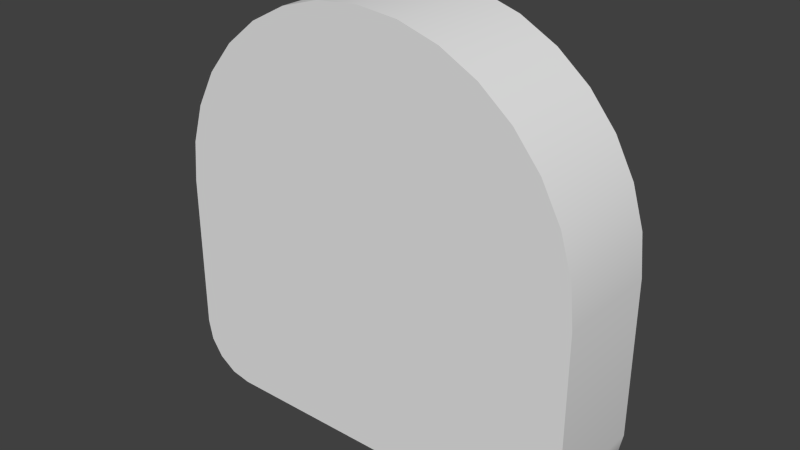 # Source: Fuselage0125_Mono.blend  (saved by Blender 2.76.0; exported with 4.5.12 LTS)
import bpy
from mathutils import Matrix  # noqa: F401  (used for matrix-valued properties, if any)

bpy.ops.wm.read_factory_settings(use_empty=True)
scene = bpy.context.scene
scene.name = 'Scene'

# ---- collections
col_collection_1 = bpy.data.collections.new('Collection 1'); scene.collection.children.link(col_collection_1)

# ---- world
world_world = bpy.data.worlds.new('World'); scene.world = world_world
world_world.color = (0.05088, 0.05088, 0.05088)
world_world.use_sun_shadow = False
world_world.sun_shadow_jitter_overblur = 0.0
world_world.cycles.sampling_method = 'MANUAL'
world_world.cycles.sample_map_resolution = 256

# ---- meshes
me_cube_001 = bpy.data.meshes.new('Cube.001')
me_cube_001.from_pydata([(-0.981, 0.25, -0.8457), (-0.9808, 0.25, 0.1951), (1.0, -0.25, -3.576e-07), (-1.0, -0.25, -0.75), (-0.3827, -0.25, 0.9239), (-0.9268, -0.25, -0.9268), (0.8315, -0.25, 0.5556), (0.7071, -0.25, 0.7071), (0.9268, -0.25, -0.9268), (-1.0, -0.25, -3.576e-07), (0.1951, 0.25, 0.9808), (-0.8457, 0.25, -0.981), (-0.5556, -0.25, 0.8315), (-0.9239, -0.25, 0.3827), (-0.9808, -0.25, 0.1951), (-0.7071, -0.25, 0.7071), (0.3827, -0.25, 0.9239), (0.7071, 0.25, 0.7071), (-1.0, 0.25, -3.576e-07), (-0.5556, 0.25, 0.8315), (0.0, 0.25, -1.0), (0.3827, 0.25, 0.9239), (-0.9268, 0.25, -0.9268), (-0.9239, 0.25, 0.3827), (0.9268, 0.25, -0.9268), (-0.8315, -0.25, 0.5556), (0.9239, 0.25, 0.3827), (0.8315, 0.25, 0.5556), (0.9808, 0.25, 0.1951), (-0.3827, 0.25, 0.9239), (-0.1951, 0.25, 0.9808), (1.0, 0.25, -0.75), (0.981, 0.25, -0.8457), (0.8457, 0.25, -0.981), (0.75, 0.25, -1.0), (0.5556, 0.25, 0.8315), (-0.8315, 0.25, 0.5556), (-0.981, -0.25, -0.8457), (-0.1951, -0.25, 0.9808), (2.384e-07, -0.25, 1.0), (0.1951, -0.25, 0.9808), (0.8457, -0.25, -0.981), (0.75, -0.25, -1.0), (0.9808, -0.25, 0.1951), (-1.0, 0.25, -0.75), (2.384e-07, 0.25, 1.0), (-0.7071, 0.25, 0.7071), (-0.75, -0.25, -1.0), (0.0, -0.25, -1.0), (0.981, -0.25, -0.8457), (0.5556, -0.25, 0.8315), (0.9239, -0.25, 0.3827), (-0.8457, -0.25, -0.981), (1.0, -0.25, -0.75), (1.0, 0.25, -3.576e-07), (-0.75, 0.25, -1.0), (0.9239, 0.25, 0.3827), (0.8315, 0.25, 0.5556), (-0.7071, -0.25, 0.7071), (-0.5556, -0.25, 0.8315), (-0.3827, 0.25, 0.9239), (-0.1951, 0.25, 0.9808), (0.8457, 0.25, -0.981), (0.75, 0.25, -1.0), (0.9268, 0.25, -0.9268), (0.7071, 0.25, 0.7071), (0.5556, 0.25, 0.8315), (0.981, 0.25, -0.8457), (-1.0, -0.25, -0.75), (-0.981, -0.25, -0.8457), (-0.1951, -0.25, 0.9808), (2.384e-07, -0.25, 1.0), (0.8457, -0.25, -0.981), (0.75, -0.25, -1.0), (0.0, 0.25, -1.0), (2.384e-07, 0.25, 1.0), (0.1951, 0.25, 0.9808), (-0.8315, 0.25, 0.5556), (-0.7071, 0.25, 0.7071), (0.9268, -0.25, -0.9268), (0.9239, -0.25, 0.3827), (0.8315, -0.25, 0.5556), (-0.9268, -0.25, -0.9268), (-0.8457, -0.25, -0.981), (-0.75, -0.25, -1.0), (1.0, -0.25, -3.576e-07), (1.0, -0.25, -0.75), (-1.0, 0.25, -3.576e-07), (-0.9808, 0.25, 0.1951), (-0.8457, 0.25, -0.981), (-0.75, 0.25, -1.0), (-0.9239, 0.25, 0.3827), (1.0, 0.25, -3.576e-07), (0.9808, 0.25, 0.1951), (-1.0, 0.25, -0.75), (-0.981, 0.25, -0.8457), (0.3827, 0.25, 0.9239), (0.7071, -0.25, 0.7071), (-0.9268, 0.25, -0.9268), (0.0, -0.25, -1.0), (0.981, -0.25, -0.8457), (-0.3827, -0.25, 0.9239), (-0.9239, -0.25, 0.3827), (-0.8315, -0.25, 0.5556), (-0.9808, -0.25, 0.1951), (1.0, 0.25, -0.75), (-1.0, -0.25, -3.576e-07), (0.3827, -0.25, 0.9239), (0.1951, -0.25, 0.9808), (0.9808, -0.25, 0.1951), (0.5556, -0.25, 0.8315), (-0.5556, 0.25, 0.8315)], [], [(61, 75, 74, 90, 89, 98, 95, 94, 87, 88, 91, 77, 78, 19, 60), (81, 80, 56, 57), (69, 68, 44, 0), (68, 106, 18, 44), (59, 58, 103, 102, 104, 9, 3, 37, 82, 83, 84, 99, 71, 70, 101), (23, 1, 14, 13), (14, 1, 18, 106), (15, 46, 36, 25), (36, 23, 13, 25), (29, 111, 12, 4), (12, 111, 46, 15), (38, 30, 29, 4), (27, 26, 93, 92, 31, 67, 64, 62, 63, 74, 75, 76, 96, 66, 65), (10, 45, 39, 108), (45, 30, 38, 39), (108, 107, 21, 10), (21, 107, 110, 35), (97, 81, 57, 17), (35, 110, 97, 17), (73, 72, 79, 100, 53, 85, 109, 51, 6, 7, 50, 16, 40, 71, 99), (55, 47, 52, 11), (11, 52, 5, 22), (48, 47, 55, 20), (20, 34, 42, 48), (41, 33, 24, 8), (24, 32, 49, 8), (49, 32, 105, 86), (105, 54, 2, 86), (80, 43, 28, 56), (28, 43, 2, 54), (33, 41, 42, 34), (5, 69, 0, 22)])
me_cube_001.polygons.foreach_set('use_smooth', [True] * 32)
_uv = me_cube_001.uv_layers.new(name='UVMap')
_uv.uv.foreach_set('vector', [0.5206, 0.9435, 0.5159, 0.9904, 0.9976, 0.9905, 0.9976, 0.8099, 0.993, 0.7868, 0.9799, 0.7673, 0.9604, 0.7543, 0.9374, 0.7497, 0.7568, 0.7497, 0.7098, 0.7543, 0.6646, 0.768, 0.623, 0.7902, 0.5865, 0.8202, 0.5565, 0.8567, 0.5343, 0.8983, 0.5194, 0.5547, 0.5626, 0.5547, 0.5626, 0.4438, 0.5194, 0.4438, 0.115, 0.4444, 0.1357, 0.4444, 0.1357, 0.5537, 0.115, 0.5537, 0.9942, 0.5546, 0.8329, 0.5546, 0.8329, 0.4437, 0.9942, 0.4437, 0.5565, 0.8567, 0.5865, 0.8202, 0.623, 0.7902, 0.6646, 0.768, 0.7098, 0.7543, 0.7568, 0.7497, 0.9374, 0.7497, 0.9604, 0.7542, 0.9799, 0.7673, 0.993, 0.7868, 0.9976, 0.8099, 0.9976, 0.9905, 0.5159, 0.9904, 0.5206, 0.9435, 0.5343, 0.8983, 0.5643, 0.4438, 0.6089, 0.4438, 0.6089, 0.555, 0.5643, 0.555, 0.6089, 0.555, 0.6089, 0.4438, 0.6529, 0.4438, 0.6529, 0.555, 0.4763, 0.5547, 0.4763, 0.4438, 0.5194, 0.4438, 0.5194, 0.5547, 0.5194, 0.4438, 0.5626, 0.4438, 0.5626, 0.5547, 0.5194, 0.5547, 0.39, 0.4438, 0.4331, 0.4438, 0.4331, 0.5547, 0.39, 0.5547, 0.4331, 0.5547, 0.4331, 0.4438, 0.4763, 0.4438, 0.4763, 0.5547, 0.3468, 0.5547, 0.3468, 0.4438, 0.39, 0.4438, 0.39, 0.5547, 0.623, 0.7902, 0.6646, 0.768, 0.7098, 0.7543, 0.7568, 0.7497, 0.9374, 0.7497, 0.9604, 0.7543, 0.9799, 0.7673, 0.993, 0.7868, 0.9976, 0.8099, 0.9976, 0.9905, 0.5159, 0.9904, 0.5206, 0.9435, 0.5343, 0.8983, 0.5565, 0.8567, 0.5865, 0.8202, 0.3468, 0.4438, 0.3037, 0.4438, 0.3037, 0.5547, 0.3468, 0.5547, 0.3037, 0.4438, 0.3468, 0.4438, 0.3468, 0.5547, 0.3037, 0.5547, 0.3468, 0.5547, 0.39, 0.5547, 0.39, 0.4438, 0.3468, 0.4438, 0.39, 0.4438, 0.39, 0.5547, 0.4331, 0.5547, 0.4331, 0.4438, 0.4763, 0.5547, 0.5194, 0.5547, 0.5194, 0.4438, 0.4763, 0.4438, 0.4331, 0.4438, 0.4331, 0.5547, 0.4763, 0.5547, 0.4763, 0.4438, 0.9976, 0.8099, 0.993, 0.7868, 0.9799, 0.7673, 0.9604, 0.7543, 0.9374, 0.7497, 0.7568, 0.7497, 0.7098, 0.7543, 0.6646, 0.768, 0.623, 0.7902, 0.5865, 0.8202, 0.5565, 0.8567, 0.5343, 0.8983, 0.5206, 0.9435, 0.5159, 0.9904, 0.9976, 0.9905, 0.05271, 0.5537, 0.05271, 0.4444, 0.07346, 0.4444, 0.07346, 0.5537, 0.07346, 0.5537, 0.07346, 0.4444, 0.09422, 0.4444, 0.09422, 0.5537, 0.1358, 0.5537, 0.3019, 0.5537, 0.3019, 0.4444, 0.1358, 0.4444, 0.1358, 0.4444, 0.3019, 0.4444, 0.3019, 0.5537, 0.1358, 0.5537, 0.07347, 0.4444, 0.07346, 0.5537, 0.09422, 0.5537, 0.09422, 0.4444, 0.09422, 0.5537, 0.115, 0.5537, 0.115, 0.4444, 0.09422, 0.4444, 0.115, 0.4444, 0.115, 0.5537, 0.1357, 0.5537, 0.1357, 0.4444, 0.9942, 0.4437, 0.8329, 0.4437, 0.8329, 0.5546, 0.9942, 0.5546, 0.6529, 0.555, 0.6089, 0.555, 0.6089, 0.4438, 0.6529, 0.4438, 0.6089, 0.4438, 0.6089, 0.555, 0.5643, 0.555, 0.5643, 0.4438, 0.07346, 0.5537, 0.07347, 0.4444, 0.05271, 0.4444, 0.05271, 0.5537, 0.09422, 0.4444, 0.115, 0.4444, 0.115, 0.5537, 0.09422, 0.5537])
me_cube_001.use_remesh_preserve_volume = False
me_cube_001.use_remesh_preserve_attributes = False
me_cube_001.use_mirror_vertex_groups = False
me_cube_001.update()

# ---- objects
ob_fuselage = bpy.data.objects.new('Fuselage', me_cube_001)

# ---- transforms, parenting, visibility, modifiers, constraints
ob_fuselage.location = (0.0, 0.0, 0.0)
ob_fuselage.lineart.crease_threshold = 0.0

# ---- collection membership
col_collection_1.objects.link(ob_fuselage)

# ---- scene / render settings (as saved in the file)
scene.frame_start = 1; scene.frame_end = 250; scene.frame_set(1)
scene.render.engine = 'BLENDER_EEVEE_NEXT'
scene.render.resolution_percentage = 50
scene.render.dither_intensity = 0.0
scene.cycles.use_denoising = False
scene.cycles.samples = 10
scene.cycles.sampling_pattern = 'TABULATED_SOBOL'
scene.cycles.light_sampling_threshold = 0.0
scene.cycles.use_adaptive_sampling = False
scene.cycles.use_light_tree = False
scene.cycles.blur_glossy = 0.0
scene.cycles.pixel_filter_type = 'GAUSSIAN'
scene.cycles.sample_clamp_indirect = 0.0
scene.view_settings.view_transform = 'Standard'
bpy.context.view_layer.update()

# ---- added for rendering (the .blend has no active camera and no usable light): camera, sun
cam_auto = bpy.data.cameras.new('AutoCamera')
cam_auto.lens = 50.0
cam_auto.sensor_width = 36.0
cam_auto.clip_end = 1000.0
ob_auto_camera = bpy.data.objects.new('AutoCamera', cam_auto)
scene.collection.objects.link(ob_auto_camera)
ob_auto_camera.location = (2.65751, -3.18901, 2.126)
ob_auto_camera.rotation_euler = (1.09748, -7.21219e-08, 0.694738)
scene.camera = ob_auto_camera
light_auto_sun = bpy.data.lights.new('AutoSun', 'SUN')
light_auto_sun.energy = 3.0
light_auto_sun.angle = 0.0523599
ob_auto_sun = bpy.data.objects.new('AutoSun', light_auto_sun)
scene.collection.objects.link(ob_auto_sun)
ob_auto_sun.rotation_euler = (0.872665, 0.174533, 0.523599)
bpy.context.view_layer.update()
